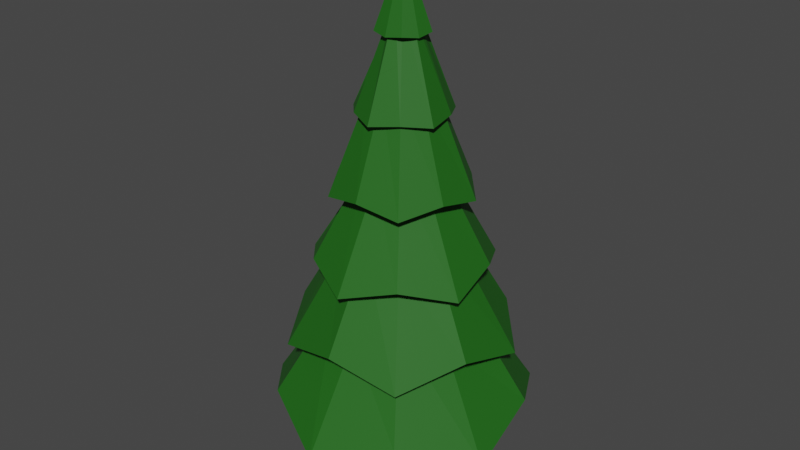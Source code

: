 # Source: pinetree.blend  (saved by Blender 2.93.20; exported with 4.5.12 LTS)
import bpy
from mathutils import Matrix  # noqa: F401  (used for matrix-valued properties, if any)

bpy.ops.wm.read_factory_settings(use_empty=True)
scene = bpy.context.scene
scene.name = 'Scene'

# ---- collections
col_collection = bpy.data.collections.new('Collection'); scene.collection.children.link(col_collection)

# ---- materials (node trees are filled in below, after node groups)
mat_material_1201 = bpy.data.materials.new('Material.1201')
mat_material_1201.use_transparent_shadow = False
mat_material_1200 = bpy.data.materials.new('Material.1200')
mat_material_1200.use_transparent_shadow = False

# ---- material node trees
mat_material_1201.use_nodes = True; mat_material_1201.node_tree.nodes.clear()
_N = mat_material_1201.node_tree.nodes; _L = mat_material_1201.node_tree.links
n0 = _N.new('ShaderNodeBsdfPrincipled'); n0.name = 'Principled BSDF'; n0.location = (10, 300)
n0.distribution = 'GGX'
n0.subsurface_method = 'BURLEY'
n0.inputs[0].default_value = (0.2019, 0.06551, 5.988e-05, 1.0)
n0.inputs[2].default_value = 1.0
n0.inputs[3].default_value = 1.45
n0.inputs[27].default_value = (0.0, 0.0, 0.0, 1.0)
n0.inputs[28].default_value = 1.0
n1 = _N.new('ShaderNodeOutputMaterial'); n1.name = 'Material Output'; n1.location = (300, 300)
_L.new(n0.outputs[0], n1.inputs[0])
n1.is_active_output = True
mat_material_1200.use_nodes = True; mat_material_1200.node_tree.nodes.clear()
_N = mat_material_1200.node_tree.nodes; _L = mat_material_1200.node_tree.links
n0 = _N.new('ShaderNodeBsdfPrincipled'); n0.name = 'Principled BSDF'; n0.location = (10, 300)
n0.distribution = 'GGX'
n0.subsurface_method = 'BURLEY'
n0.inputs[0].default_value = (0.009227, 0.1191, 0.004116, 1.0)
n0.inputs[2].default_value = 0.6782
n0.inputs[3].default_value = 1.45
n0.inputs[27].default_value = (0.0, 0.0, 0.0, 1.0)
n0.inputs[28].default_value = 1.0
n1 = _N.new('ShaderNodeOutputMaterial'); n1.name = 'Material Output'; n1.location = (300, 300)
_L.new(n0.outputs[0], n1.inputs[0])
n1.is_active_output = True

# ---- world
world_world = bpy.data.worlds.new('World'); scene.world = world_world
world_world.use_nodes = True; world_world.node_tree.nodes.clear()
_N = world_world.node_tree.nodes; _L = world_world.node_tree.links
n0 = _N.new('ShaderNodeOutputWorld'); n0.name = 'World Output'; n0.location = (300, 300)
n1 = _N.new('ShaderNodeBackground'); n1.name = 'Background'; n1.location = (10, 300)
n1.inputs[0].default_value = (0.05088, 0.05088, 0.05088, 1.0)
_L.new(n1.outputs[0], n0.inputs[0])
n0.is_active_output = True
world_world.color = (0.05088, 0.05088, 0.05088)
world_world.use_sun_shadow = False
world_world.sun_shadow_jitter_overblur = 0.0

# ---- meshes
me_cylinder_012 = bpy.data.meshes.new('Cylinder.012')
me_cylinder_012.from_pydata([(0.0, 1.0, -1.0), (-4.171e-09, 0.3003, 1.0), (0.5878, 0.809, -1.0), (0.1765, 0.2429, 1.0), (0.9511, 0.309, -1.0), (0.2856, 0.0928, 1.0), (0.9511, -0.309, -1.0), (0.2856, -0.0928, 1.0), (0.5878, -0.809, -1.0), (0.1765, -0.2429, 1.0), (-8.742e-08, -1.0, -1.0), (-3.042e-08, -0.3003, 1.0), (-0.5878, -0.809, -1.0), (-0.1765, -0.2429, 1.0), (-0.9511, -0.309, -1.0), (-0.2856, -0.0928, 1.0), (-0.9511, 0.309, -1.0), (-0.2856, 0.0928, 1.0), (-0.5878, 0.809, -1.0), (-0.1765, 0.2429, 1.0), (-6.175e-09, 0.4912, -0.3069), (0.2887, 0.3974, -0.3069), (0.4672, 0.1518, -0.3069), (0.4672, -0.1518, -0.3069), (0.2887, -0.3974, -0.3069), (-4.912e-08, -0.4912, -0.3069), (-0.2887, -0.3974, -0.3069), (-0.4672, -0.1518, -0.3069), (-0.4672, 0.1518, -0.3069), (-0.2887, 0.3974, -0.3069), (7.938e-09, 2.872, 1.094), (-5.96e-09, -1.043e-08, 10.78), (1.816, 2.5, 0.5363), (2.732, 0.8875, 1.094), (2.939, -0.9548, 0.5363), (1.688, -2.324, 1.094), (-2.577e-07, -3.09, 0.5363), (-1.688, -2.324, 1.094), (-2.939, -0.9548, 0.5363), (-2.732, 0.8875, 1.094), (-1.816, 2.5, 0.5363), (9.493e-09, 2.593, 2.258), (2.428e-09, 1.948, 4.295), (3.565e-09, 1.598, 5.701), (-3.082e-09, 1.023, 7.495), (-2.364e-09, 0.6034, 9.144), (0.3297, 0.4538, 9.095), (0.647, 0.8905, 7.422), (0.8731, 1.202, 5.895), (1.232, 1.695, 3.979), (1.417, 1.95, 2.694), (0.5739, 0.1865, 9.144), (0.9731, 0.3162, 7.495), (1.52, 0.4938, 5.701), (1.852, 0.6019, 4.295), (2.466, 0.8012, 2.258), (0.5335, -0.1733, 9.095), (1.047, -0.3401, 7.422), (1.413, -0.459, 5.895), (1.993, -0.6475, 3.979), (2.292, -0.7447, 2.694), (0.3547, -0.4882, 9.144), (0.6014, -0.8278, 7.495), (0.9393, -1.293, 5.701), (1.145, -1.576, 4.295), (1.524, -2.097, 2.258), (-5.487e-08, -0.5609, 9.095), (-9.563e-08, -1.101, 7.422), (-1.302e-07, -1.485, 5.895), (-1.767e-07, -2.095, 3.979), (-2.055e-07, -2.41, 2.694), (-0.3547, -0.4882, 9.144), (-0.6014, -0.8278, 7.495), (-0.9393, -1.293, 5.701), (-1.145, -1.576, 4.295), (-1.524, -2.097, 2.258), (-0.5335, -0.1733, 9.095), (-1.047, -0.3401, 7.422), (-1.413, -0.459, 5.895), (-1.993, -0.6475, 3.979), (-2.292, -0.7447, 2.694), (-0.5739, 0.1865, 9.144), (-0.9731, 0.3162, 7.495), (-1.52, 0.4938, 5.701), (-1.852, 0.6019, 4.295), (-2.466, 0.8012, 2.258), (-0.3297, 0.4538, 9.095), (-0.647, 0.8905, 7.422), (-0.8731, 1.202, 5.895), (-1.232, 1.695, 3.979), (-1.417, 1.95, 2.694), (0.9591, 1.32, 2.78), (1.442, 0.4687, 3.18), (1.552, -0.5042, 2.78), (0.8915, -1.227, 3.18), (-1.452e-07, -1.632, 2.78), (-0.8915, -1.227, 3.18), (-1.552, -0.5042, 2.78), (-1.442, 0.4687, 3.18), (-0.9591, 1.32, 2.78), (-5.974e-09, 1.517, 3.18), (-1.874e-08, 1.295, 4.502), (0.7074, 0.9737, 4.78), (1.231, 0.4001, 4.502), (1.145, -0.3719, 4.78), (0.7611, -1.048, 4.502), (-1.263e-07, -1.204, 4.78), (-0.7611, -1.048, 4.502), (-1.145, -0.3719, 4.78), (-1.231, 0.4001, 4.502), (-0.7074, 0.9737, 4.78), (-1.179e-08, 0.8191, 6.362), (0.518, 0.7129, 6.204), (0.779, 0.2531, 6.362), (0.8381, -0.2723, 6.204), (0.4814, -0.6627, 6.362), (-8.58e-08, -0.8812, 6.204), (-0.4814, -0.6627, 6.362), (-0.8381, -0.2723, 5.681), (-0.779, 0.2531, 6.362), (-0.518, 0.7129, 6.204), (-3.812e-09, 0.7151, 7.92), (0.3907, 0.5377, 7.957), (0.6801, 0.221, 7.92), (0.6321, -0.2054, 7.957), (0.4203, -0.5785, 7.92), (-6.529e-08, -0.6647, 7.957), (-0.4203, -0.5785, 7.92), (-0.6321, -0.2054, 7.472), (-0.6801, 0.221, 7.92), (-0.3907, 0.5377, 7.957), (-7.813e-09, 0.2295, 9.581), (0.1451, 0.1998, 9.666), (0.2183, 0.07092, 9.581), (0.2348, -0.0763, 9.666), (0.1349, -0.1857, 9.581), (-2.608e-08, -0.2469, 9.666), (-0.1349, -0.1857, 9.581), (-0.2348, -0.0763, 9.144), (-0.2183, 0.07092, 9.581), (-0.1451, 0.1998, 9.666)], [], [(20, 1, 3, 21), (21, 3, 5, 22), (22, 5, 7, 23), (23, 7, 9, 24), (24, 9, 11, 25), (25, 11, 13, 26), (26, 13, 15, 27), (27, 15, 17, 28), (3, 1, 19, 17, 15, 13, 11, 9, 7, 5), (28, 17, 19, 29), (29, 19, 1, 20), (0, 2, 4, 6, 8, 10, 12, 14, 16, 18), (18, 29, 20, 0), (16, 28, 29, 18), (14, 27, 28, 16), (12, 26, 27, 14), (10, 25, 26, 12), (8, 24, 25, 10), (6, 23, 24, 8), (4, 22, 23, 6), (2, 21, 22, 4), (0, 20, 21, 2), (45, 31, 46), (46, 31, 51), (51, 31, 56), (56, 31, 61), (61, 31, 66), (66, 31, 71), (71, 31, 76), (76, 31, 81), (81, 31, 86), (86, 31, 45), (30, 32, 33, 34, 35, 36, 37, 38, 39, 40), (99, 90, 41, 100), (110, 89, 42, 101), (120, 88, 43, 111), (130, 87, 44, 121), (140, 86, 45, 131), (98, 85, 90, 99), (109, 84, 89, 110), (119, 83, 88, 120), (129, 82, 87, 130), (139, 81, 86, 140), (97, 80, 85, 98), (108, 79, 84, 109), (118, 78, 83, 119), (128, 77, 82, 129), (138, 76, 81, 139), (96, 75, 80, 97), (107, 74, 79, 108), (117, 73, 78, 118), (127, 72, 77, 128), (137, 71, 76, 138), (95, 70, 75, 96), (106, 69, 74, 107), (116, 68, 73, 117), (126, 67, 72, 127), (136, 66, 71, 137), (94, 65, 70, 95), (105, 64, 69, 106), (115, 63, 68, 116), (125, 62, 67, 126), (135, 61, 66, 136), (93, 60, 65, 94), (104, 59, 64, 105), (114, 58, 63, 115), (124, 57, 62, 125), (134, 56, 61, 135), (92, 55, 60, 93), (103, 54, 59, 104), (113, 53, 58, 114), (123, 52, 57, 124), (133, 51, 56, 134), (91, 50, 55, 92), (102, 49, 54, 103), (112, 48, 53, 113), (122, 47, 52, 123), (132, 46, 51, 133), (100, 41, 50, 91), (101, 42, 49, 102), (111, 43, 48, 112), (121, 44, 47, 122), (131, 45, 46, 132), (30, 100, 91, 32), (32, 91, 92, 33), (33, 92, 93, 34), (34, 93, 94, 35), (35, 94, 95, 36), (36, 95, 96, 37), (37, 96, 97, 38), (38, 97, 98, 39), (39, 98, 99, 40), (40, 99, 100, 30), (41, 101, 102, 50), (50, 102, 103, 55), (55, 103, 104, 60), (60, 104, 105, 65), (65, 105, 106, 70), (70, 106, 107, 75), (75, 107, 108, 80), (80, 108, 109, 85), (85, 109, 110, 90), (90, 110, 101, 41), (42, 111, 112, 49), (49, 112, 113, 54), (54, 113, 114, 59), (59, 114, 115, 64), (64, 115, 116, 69), (69, 116, 117, 74), (74, 117, 118, 79), (79, 118, 119, 84), (84, 119, 120, 89), (89, 120, 111, 42), (43, 121, 122, 48), (48, 122, 123, 53), (53, 123, 124, 58), (58, 124, 125, 63), (63, 125, 126, 68), (68, 126, 127, 73), (73, 127, 128, 78), (78, 128, 129, 83), (83, 129, 130, 88), (88, 130, 121, 43), (44, 131, 132, 47), (47, 132, 133, 52), (52, 133, 134, 57), (57, 134, 135, 62), (62, 135, 136, 67), (67, 136, 137, 72), (72, 137, 138, 77), (77, 138, 139, 82), (82, 139, 140, 87), (87, 140, 131, 44)])
me_cylinder_012.polygons.foreach_set('material_index', [0, 0, 0, 0, 0, 0, 0, 0, 0, 0, 0, 0, 0, 0, 0, 0, 0, 0, 0, 0, 0, 0, 1, 1, 1, 1, 1, 1, 1, 1, 1, 1, 1, 1, 1, 1, 1, 1, 1, 1, 1, 1, 1, 1, 1, 1, 1, 1, 1, 1, 1, 1, 1, 1, 1, 1, 1, 1, 1, 1, 1, 1, 1, 1, 1, 1, 1, 1, 1, 1, 1, 1, 1, 1, 1, 1, 1, 1, 1, 1, 1, 1, 1, 1, 1, 1, 1, 1, 1, 1, 1, 1, 1, 1, 1, 1, 1, 1, 1, 1, 1, 1, 1, 1, 1, 1, 1, 1, 1, 1, 1, 1, 1, 1, 1, 1, 1, 1, 1, 1, 1, 1, 1, 1, 1, 1, 1, 1, 1, 1, 1, 1, 1])
_uv = me_cylinder_012.uv_layers.new(name='UVMap')
_uv.uv.foreach_set('vector', [1.0, 0.6733, 1.0, 1.0, 0.9, 1.0, 0.9, 0.6733, 0.9, 0.6733, 0.9, 1.0, 0.8, 1.0, 0.8, 0.6733, 0.8, 0.6733, 0.8, 1.0, 0.7, 1.0, 0.7, 0.6733, 0.7, 0.6733, 0.7, 1.0, 0.6, 1.0, 0.6, 0.6733, 0.6, 0.6733, 0.6, 1.0, 0.5, 1.0, 0.5, 0.6733, 0.5, 0.6733, 0.5, 1.0, 0.4, 1.0, 0.4, 0.6733, 0.4, 0.6733, 0.4, 1.0, 0.3, 1.0, 0.3, 0.6733, 0.3, 0.6733, 0.3, 1.0, 0.2, 1.0, 0.2, 0.6733, 0.3911, 0.4442, 0.25, 0.49, 0.1089, 0.4442, 0.02175, 0.3242, 0.02175, 0.1758, 0.1089, 0.05584, 0.25, 0.01, 0.3911, 0.05584, 0.4783, 0.1758, 0.4783, 0.3242, 0.2, 0.6733, 0.2, 1.0, 0.1, 1.0, 0.1, 0.6733, 0.1, 0.6733, 0.1, 1.0, -7.451e-08, 1.0, -7.451e-08, 0.6733, 0.75, 0.49, 0.8911, 0.4442, 0.9783, 0.3242, 0.9783, 0.1758, 0.8911, 0.05584, 0.75, 0.01, 0.6089, 0.05584, 0.5217, 0.1758, 0.5217, 0.3242, 0.6089, 0.4442, 0.1, 0.5, 0.1, 0.6733, -7.451e-08, 0.6733, -7.451e-08, 0.5, 0.2, 0.5, 0.2, 0.6733, 0.1, 0.6733, 0.1, 0.5, 0.3, 0.5, 0.3, 0.6733, 0.2, 0.6733, 0.2, 0.5, 0.4, 0.5, 0.4, 0.6733, 0.3, 0.6733, 0.3, 0.5, 0.5, 0.5, 0.5, 0.6733, 0.4, 0.6733, 0.4, 0.5, 0.6, 0.5, 0.6, 0.6733, 0.5, 0.6733, 0.5, 0.5, 0.7, 0.5, 0.7, 0.6733, 0.6, 0.6733, 0.6, 0.5, 0.8, 0.5, 0.8, 0.6733, 0.7, 0.6733, 0.7, 0.5, 0.9, 0.5, 0.9, 0.6733, 0.8, 0.6733, 0.8, 0.5, 1.0, 0.5, 1.0, 0.6733, 0.9, 0.6733, 0.9, 0.5, 1.0, 0.9167, 0.9, 1.0, 0.9, 0.9167, 0.9, 0.9167, 0.8, 1.0, 0.8, 0.9167, 0.8, 0.9167, 0.7, 1.0, 0.7, 0.9167, 0.7, 0.9167, 0.6, 1.0, 0.6, 0.9167, 0.6, 0.9167, 0.5, 1.0, 0.5, 0.9167, 0.5, 0.9167, 0.4, 1.0, 0.4, 0.9167, 0.4, 0.9167, 0.3, 1.0, 0.3, 0.9167, 0.3, 0.9167, 0.2, 1.0, 0.2, 0.9167, 0.2, 0.9167, 0.1, 1.0, 0.1, 0.9167, 0.1, 0.9167, -7.451e-08, 1.0, -7.451e-08, 0.9167, 0.75, 0.49, 0.8911, 0.4442, 0.9783, 0.3242, 0.9783, 0.1758, 0.8911, 0.05584, 0.75, 0.01, 0.6089, 0.05584, 0.5217, 0.1758, 0.5217, 0.3242, 0.6089, 0.4442, 0.1, 0.5833, 0.1, 0.5833, -7.451e-08, 0.5833, -7.451e-08, 0.5833, 0.1, 0.6667, 0.1, 0.6667, -7.451e-08, 0.6667, -7.451e-08, 0.6667, 0.1, 0.7491, 0.1, 0.75, -7.451e-08, 0.75, -7.451e-08, 0.7491, 0.1, 0.8321, 0.1, 0.8333, -7.451e-08, 0.8333, -7.451e-08, 0.8321, 0.1, 0.9167, 0.1, 0.9167, -7.451e-08, 0.9167, -7.451e-08, 0.9167, 0.2, 0.5833, 0.2, 0.5833, 0.1, 0.5833, 0.1, 0.5833, 0.2, 0.6667, 0.2, 0.6667, 0.1, 0.6667, 0.1, 0.6667, 0.2, 0.7491, 0.2, 0.75, 0.1, 0.75, 0.1, 0.7491, 0.2, 0.8321, 0.2, 0.8333, 0.1, 0.8333, 0.1, 0.8321, 0.2, 0.9167, 0.2, 0.9167, 0.1, 0.9167, 0.1, 0.9167, 0.3, 0.5833, 0.3, 0.5833, 0.2, 0.5833, 0.2, 0.5833, 0.3, 0.6667, 0.3, 0.6667, 0.2, 0.6667, 0.2, 0.6667, 0.3, 0.7491, 0.3, 0.75, 0.2, 0.75, 0.2, 0.7491, 0.3, 0.8321, 0.3, 0.8333, 0.2, 0.8333, 0.2, 0.8321, 0.3, 0.9167, 0.3, 0.9167, 0.2, 0.9167, 0.2, 0.9167, 0.4, 0.5833, 0.4, 0.5833, 0.3, 0.5833, 0.3, 0.5833, 0.4, 0.6667, 0.4, 0.6667, 0.3, 0.6667, 0.3, 0.6667, 0.4, 0.7491, 0.4, 0.75, 0.3, 0.75, 0.3, 0.7491, 0.4, 0.8321, 0.4, 0.8333, 0.3, 0.8333, 0.3, 0.8321, 0.4, 0.9167, 0.4, 0.9167, 0.3, 0.9167, 0.3, 0.9167, 0.5, 0.5833, 0.5, 0.5833, 0.4, 0.5833, 0.4, 0.5833, 0.5, 0.6667, 0.5, 0.6667, 0.4, 0.6667, 0.4, 0.6667, 0.5, 0.7491, 0.5, 0.75, 0.4, 0.75, 0.4, 0.7491, 0.5, 0.8321, 0.5, 0.8333, 0.4, 0.8333, 0.4, 0.8321, 0.5, 0.9167, 0.5, 0.9167, 0.4, 0.9167, 0.4, 0.9167, 0.6, 0.5833, 0.6, 0.5833, 0.5, 0.5833, 0.5, 0.5833, 0.6, 0.6667, 0.6, 0.6667, 0.5, 0.6667, 0.5, 0.6667, 0.6, 0.7491, 0.6, 0.75, 0.5, 0.75, 0.5, 0.7491, 0.6, 0.8321, 0.6, 0.8333, 0.5, 0.8333, 0.5, 0.8321, 0.6, 0.9167, 0.6, 0.9167, 0.5, 0.9167, 0.5, 0.9167, 0.7, 0.5833, 0.7, 0.5833, 0.6, 0.5833, 0.6, 0.5833, 0.7, 0.6667, 0.7, 0.6667, 0.6, 0.6667, 0.6, 0.6667, 0.7, 0.7491, 0.7, 0.75, 0.6, 0.75, 0.6, 0.7491, 0.7, 0.8321, 0.7, 0.8333, 0.6, 0.8333, 0.6, 0.8321, 0.7, 0.9167, 0.7, 0.9167, 0.6, 0.9167, 0.6, 0.9167, 0.8, 0.5833, 0.8, 0.5833, 0.7, 0.5833, 0.7, 0.5833, 0.8, 0.6667, 0.8, 0.6667, 0.7, 0.6667, 0.7, 0.6667, 0.8, 0.7491, 0.8, 0.75, 0.7, 0.75, 0.7, 0.7491, 0.8, 0.8321, 0.8, 0.8333, 0.7, 0.8333, 0.7, 0.8321, 0.8, 0.9167, 0.8, 0.9167, 0.7, 0.9167, 0.7, 0.9167, 0.9, 0.5833, 0.9, 0.5833, 0.8, 0.5833, 0.8, 0.5833, 0.9, 0.6667, 0.9, 0.6667, 0.8, 0.6667, 0.8, 0.6667, 0.9, 0.7491, 0.9, 0.75, 0.8, 0.75, 0.8, 0.7491, 0.9, 0.8321, 0.9, 0.8333, 0.8, 0.8333, 0.8, 0.8321, 0.9, 0.9167, 0.9, 0.9167, 0.8, 0.9167, 0.8, 0.9167, 1.0, 0.5833, 1.0, 0.5833, 0.9, 0.5833, 0.9, 0.5833, 1.0, 0.6667, 1.0, 0.6667, 0.9, 0.6667, 0.9, 0.6667, 1.0, 0.7491, 1.0, 0.75, 0.9, 0.75, 0.9, 0.7491, 1.0, 0.8321, 1.0, 0.8333, 0.9, 0.8333, 0.9, 0.8321, 1.0, 0.9167, 1.0, 0.9167, 0.9, 0.9167, 0.9, 0.9167, 1.0, 0.5, 1.0, 0.5833, 0.9, 0.5833, 0.9, 0.5, 0.9, 0.5, 0.9, 0.5833, 0.8, 0.5833, 0.8, 0.5, 0.8, 0.5, 0.8, 0.5833, 0.7, 0.5833, 0.7, 0.5, 0.7, 0.5, 0.7, 0.5833, 0.6, 0.5833, 0.6, 0.5, 0.6, 0.5, 0.6, 0.5833, 0.5, 0.5833, 0.5, 0.5, 0.5, 0.5, 0.5, 0.5833, 0.4, 0.5833, 0.4, 0.5, 0.4, 0.5, 0.4, 0.5833, 0.3, 0.5833, 0.3, 0.5, 0.3, 0.5, 0.3, 0.5833, 0.2, 0.5833, 0.2, 0.5, 0.2, 0.5, 0.2, 0.5833, 0.1, 0.5833, 0.1, 0.5, 0.1, 0.5, 0.1, 0.5833, -7.451e-08, 0.5833, -7.451e-08, 0.5, 1.0, 0.5833, 1.0, 0.6667, 0.9, 0.6667, 0.9, 0.5833, 0.9, 0.5833, 0.9, 0.6667, 0.8, 0.6667, 0.8, 0.5833, 0.8, 0.5833, 0.8, 0.6667, 0.7, 0.6667, 0.7, 0.5833, 0.7, 0.5833, 0.7, 0.6667, 0.6, 0.6667, 0.6, 0.5833, 0.6, 0.5833, 0.6, 0.6667, 0.5, 0.6667, 0.5, 0.5833, 0.5, 0.5833, 0.5, 0.6667, 0.4, 0.6667, 0.4, 0.5833, 0.4, 0.5833, 0.4, 0.6667, 0.3, 0.6667, 0.3, 0.5833, 0.3, 0.5833, 0.3, 0.6667, 0.2, 0.6667, 0.2, 0.5833, 0.2, 0.5833, 0.2, 0.6667, 0.1, 0.6667, 0.1, 0.5833, 0.1, 0.5833, 0.1, 0.6667, -7.451e-08, 0.6667, -7.451e-08, 0.5833, 1.0, 0.6667, 1.0, 0.7491, 0.9, 0.7491, 0.9, 0.6667, 0.9, 0.6667, 0.9, 0.7491, 0.8, 0.7491, 0.8, 0.6667, 0.8, 0.6667, 0.8, 0.7491, 0.7, 0.7491, 0.7, 0.6667, 0.7, 0.6667, 0.7, 0.7491, 0.6, 0.7491, 0.6, 0.6667, 0.6, 0.6667, 0.6, 0.7491, 0.5, 0.7491, 0.5, 0.6667, 0.5, 0.6667, 0.5, 0.7491, 0.4, 0.7491, 0.4, 0.6667, 0.4, 0.6667, 0.4, 0.7491, 0.3, 0.7491, 0.3, 0.6667, 0.3, 0.6667, 0.3, 0.7491, 0.2, 0.7491, 0.2, 0.6667, 0.2, 0.6667, 0.2, 0.7491, 0.1, 0.7491, 0.1, 0.6667, 0.1, 0.6667, 0.1, 0.7491, -7.451e-08, 0.7491, -7.451e-08, 0.6667, 1.0, 0.75, 1.0, 0.8321, 0.9, 0.8321, 0.9, 0.75, 0.9, 0.75, 0.9, 0.8321, 0.8, 0.8321, 0.8, 0.75, 0.8, 0.75, 0.8, 0.8321, 0.7, 0.8321, 0.7, 0.75, 0.7, 0.75, 0.7, 0.8321, 0.6, 0.8321, 0.6, 0.75, 0.6, 0.75, 0.6, 0.8321, 0.5, 0.8321, 0.5, 0.75, 0.5, 0.75, 0.5, 0.8321, 0.4, 0.8321, 0.4, 0.75, 0.4, 0.75, 0.4, 0.8321, 0.3, 0.8321, 0.3, 0.75, 0.3, 0.75, 0.3, 0.8321, 0.2, 0.8321, 0.2, 0.75, 0.2, 0.75, 0.2, 0.8321, 0.1, 0.8321, 0.1, 0.75, 0.1, 0.75, 0.1, 0.8321, -7.451e-08, 0.8321, -7.451e-08, 0.75, 1.0, 0.8333, 1.0, 0.9167, 0.9, 0.9167, 0.9, 0.8333, 0.9, 0.8333, 0.9, 0.9167, 0.8, 0.9167, 0.8, 0.8333, 0.8, 0.8333, 0.8, 0.9167, 0.7, 0.9167, 0.7, 0.8333, 0.7, 0.8333, 0.7, 0.9167, 0.6, 0.9167, 0.6, 0.8333, 0.6, 0.8333, 0.6, 0.9167, 0.5, 0.9167, 0.5, 0.8333, 0.5, 0.8333, 0.5, 0.9167, 0.4, 0.9167, 0.4, 0.8333, 0.4, 0.8333, 0.4, 0.9167, 0.3, 0.9167, 0.3, 0.8333, 0.3, 0.8333, 0.3, 0.9167, 0.2, 0.9167, 0.2, 0.8333, 0.2, 0.8333, 0.2, 0.9167, 0.1, 0.9167, 0.1, 0.8333, 0.1, 0.8333, 0.1, 0.9167, -7.451e-08, 0.9167, -7.451e-08, 0.8333])
me_cylinder_012.materials.append(mat_material_1201)
me_cylinder_012.materials.append(mat_material_1200)
me_cylinder_012.use_remesh_fix_poles = True
me_cylinder_012.use_remesh_preserve_attributes = False
me_cylinder_012.update()

# ---- objects
ob_cylinder_011 = bpy.data.objects.new('Cylinder.011', me_cylinder_012)

# ---- transforms, parenting, visibility, modifiers, constraints
ob_cylinder_011.location = (8.853, 18.25, 0.801)
ob_cylinder_011.scale = (0.7848, 0.7848, 0.7848)
_m = ob_cylinder_011.modifiers.new('Solidify', 'SOLIDIFY')

# ---- collection membership
col_collection.objects.link(ob_cylinder_011)

# ---- scene / render settings (as saved in the file)
scene.frame_start = 1; scene.frame_end = 250; scene.frame_set(1)
scene.render.engine = 'BLENDER_EEVEE_NEXT'
scene.cycles.use_denoising = False
scene.cycles.samples = 128
scene.cycles.sampling_pattern = 'TABULATED_SOBOL'
scene.cycles.use_adaptive_sampling = False
scene.cycles.use_light_tree = False
scene.view_settings.view_transform = 'Filmic'
bpy.context.view_layer.update()

# ---- added for rendering (the .blend has no active camera and no usable light): camera, sun
cam_auto = bpy.data.cameras.new('AutoCamera')
cam_auto.lens = 50.0
cam_auto.sensor_width = 36.0
cam_auto.clip_end = 1000.0
ob_auto_camera = bpy.data.objects.new('AutoCamera', cam_auto)
scene.collection.objects.link(ob_auto_camera)
ob_auto_camera.location = (19.3466, 5.57344, 13.0335)
ob_auto_camera.rotation_euler = (1.09748, -7.21219e-08, 0.694738)
scene.camera = ob_auto_camera
light_auto_sun = bpy.data.lights.new('AutoSun', 'SUN')
light_auto_sun.energy = 3.0
light_auto_sun.angle = 0.0523599
ob_auto_sun = bpy.data.objects.new('AutoSun', light_auto_sun)
scene.collection.objects.link(ob_auto_sun)
ob_auto_sun.rotation_euler = (0.872665, 0.174533, 0.523599)
bpy.context.view_layer.update()
